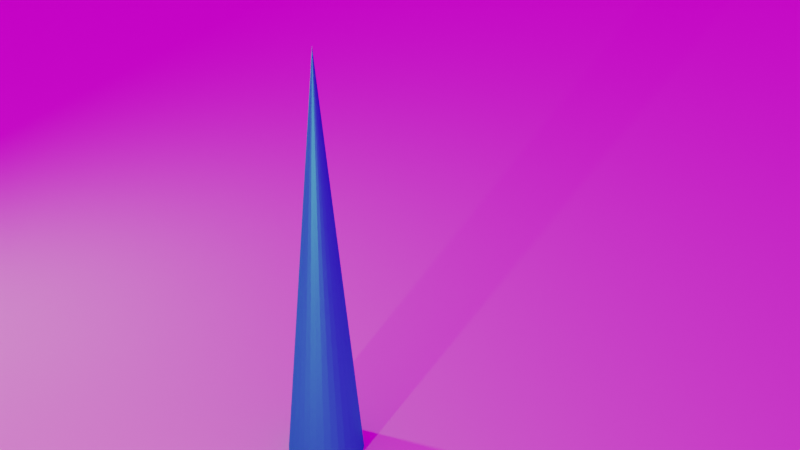 # Source: fluffy_clouds_tutorial_1.blend  (saved by Blender 2.90.8; exported with 4.5.12 LTS)
import bpy
from mathutils import Matrix  # noqa: F401  (used for matrix-valued properties, if any)

bpy.ops.wm.read_factory_settings(use_empty=True)
scene = bpy.context.scene
scene.name = 'Scene'

# ---- collections
col_collection = bpy.data.collections.new('Collection'); scene.collection.children.link(col_collection)
col_clouds = bpy.data.collections.new('clouds'); scene.collection.children.link(col_clouds)

# ---- images (referenced by path relative to the original .blend; pixels are not part of the script)
import os
ASSET_DIR = os.environ.get("B2B_ASSET_DIR", "")  # directory of the original .blend (textures are referenced by path, not embedded)
HERE = os.path.dirname(os.path.abspath(__file__))  # packed textures are extracted next to this script under _unpacked/

def load_image(name, relpath, width, height, colorspace="sRGB"):
    """Load a texture the original file referenced (path relative to the .blend, or extracted next to this script)."""
    p = next((c for c in (os.path.join(HERE, relpath), os.path.join(ASSET_DIR, relpath)) if relpath and os.path.exists(c)), "")
    if p:
        img = bpy.data.images.load(p, check_existing=True)
        img.name = name
    else:  # same state as the original file: an image datablock whose file is absent (Cycles renders it pink)
        img = bpy.data.images.new(name, width, height)
        img.source = "FILE"
        img.filepath = "//" + (relpath or name)
    img.colorspace_settings.name = colorspace
    return img
img_stadium_freebie_1_hdr = load_image('stadium_freebie_1.hdr', 'stadium_freebie_1.hdr', 1024, 1024, 'Linear Rec.709')

# ---- materials (node trees are filled in below, after node groups)
mat_material = bpy.data.materials.new('Material')
mat_material_001 = bpy.data.materials.new('Material.001')
mat_material_001.displacement_method = 'DISPLACEMENT'

# ---- material node trees
mat_material.use_nodes = True; mat_material.node_tree.nodes.clear()
_N = mat_material.node_tree.nodes; _L = mat_material.node_tree.links
n0 = _N.new('ShaderNodeOutputMaterial'); n0.name = 'Material Output'; n0.location = (300, 300)
n1 = _N.new('ShaderNodeBsdfAnisotropic'); n1.name = 'Glossy BSDF'; n1.location = (10, 300)
n1.distribution = 'GGX'
n1.inputs[0].default_value = (0.03985, 0.5118, 0.8, 1.0)
_L.new(n1.outputs[0], n0.inputs[0])
n0.is_active_output = True
mat_material_001.use_nodes = True; mat_material_001.node_tree.nodes.clear()
_N = mat_material_001.node_tree.nodes; _L = mat_material_001.node_tree.links
n0 = _N.new('ShaderNodeTexNoise'); n0.name = 'Musgrave Texture'; n0.location = (-780, 580)
n0.width = 150
n0.normalize = False
n0.inputs[2].default_value = -1.4
n0.inputs[3].default_value = 2.1
n0.inputs[4].default_value = 0.01247
n0.inputs[5].default_value = 3.5
n1 = _N.new('ShaderNodeMath'); n1.name = 'Math.002'; n1.location = (-580, 580)
n1.operation = 'MULTIPLY'
n1.use_clamp = True
n1.inputs[2].default_value = 0.0
n2 = _N.new('ShaderNodeMath'); n2.name = 'Math.003'; n2.location = (-400, 580)
n2.operation = 'MULTIPLY'
n2.use_clamp = True
n2.inputs[1].default_value = 6.8
n2.inputs[2].default_value = 0.0
n3 = _N.new('ShaderNodeTexNoise'); n3.name = 'Noise Texture'; n3.location = (-780, 260)
n4 = _N.new('ShaderNodeMapRange'); n4.name = 'Map Range.001'; n4.location = (-580, 260)
n5 = _N.new('ShaderNodeInvert'); n5.name = 'Invert'; n5.location = (-580, -60)
n5.inputs[0].default_value = 0.6417
n6 = _N.new('ShaderNodeMath'); n6.name = 'Math'; n6.location = (-400, -60)
n6.operation = 'MULTIPLY'
n6.use_clamp = True
n6.inputs[1].default_value = 0.7
n6.inputs[2].default_value = 0.0
n7 = _N.new('ShaderNodeMapRange'); n7.name = 'Map Range'; n7.location = (-220, -60)
n8 = _N.new('ShaderNodeMath'); n8.name = 'Math.001'; n8.location = (-20, 320)
n8.use_clamp = True
n8.inputs[2].default_value = 0.0
n9 = _N.new('ShaderNodeGamma'); n9.name = 'Gamma'; n9.location = (180, 580)
n10 = _N.new('ShaderNodeDisplacement'); n10.name = 'Displacement'; n10.location = (280, 40)
n10.inputs[2].default_value = 1.0
n11 = _N.new('ShaderNodeMath'); n11.name = 'Math.004'; n11.location = (380, 580)
n11.operation = 'MULTIPLY'
n11.use_clamp = True
n11.inputs[1].default_value = 6.1
n11.inputs[2].default_value = 0.0
n12 = _N.new('ShaderNodeVolumePrincipled'); n12.name = 'Principled Volume'; n12.location = (606, 422)
n12.inputs[0].default_value = (0.8803, 0.8862, 0.9037, 1.0)
n13 = _N.new('ShaderNodeTexVoronoi'); n13.name = 'Voronoi Texture'; n13.location = (-780, -60)
n13.inputs[2].default_value = 7.7
n14 = _N.new('ShaderNodeOutputMaterial'); n14.name = 'Material Output'; n14.location = (1256, 581)
n15 = _N.new('ShaderNodeMixShader'); n15.name = 'Mix Shader'; n15.location = (1043, 579)
n15.inputs[0].default_value = 0.7083
n16 = _N.new('ShaderNodeBsdfPrincipled'); n16.name = 'Principled BSDF'; n16.location = (615, -53)
n16.distribution = 'GGX'
n16.subsurface_method = 'BURLEY'
n16.inputs[2].default_value = 0.5864
n16.inputs[3].default_value = 1.45
n16.inputs[13].default_value = 0.3955
n16.inputs[27].default_value = (0.0, 0.0, 0.0, 1.0)
n16.inputs[28].default_value = 1.0
n17 = _N.new('ShaderNodeBsdfTransparent'); n17.name = 'Transparent BSDF'; n17.location = (705, 585)
_L.new(n5.outputs[0], n6.inputs[0])
_L.new(n6.outputs[0], n7.inputs[0])
_L.new(n7.outputs[0], n8.inputs[1])
_L.new(n0.outputs[0], n1.inputs[0])
_L.new(n8.outputs[0], n10.inputs[0])
_L.new(n1.outputs[0], n2.inputs[0])
_L.new(n3.outputs[0], n4.inputs[0])
_L.new(n4.outputs[0], n1.inputs[1])
_L.new(n2.outputs[0], n8.inputs[0])
_L.new(n8.outputs[0], n9.inputs[0])
_L.new(n9.outputs[0], n11.inputs[0])
_L.new(n11.outputs[0], n12.inputs[2])
_L.new(n13.outputs[0], n5.inputs[1])
_L.new(n16.outputs[0], n15.inputs[2])
_L.new(n15.outputs[0], n14.inputs[0])
_L.new(n17.outputs[0], n15.inputs[1])
n14.is_active_output = True

# ---- world
world_world = bpy.data.worlds.new('World'); scene.world = world_world
world_world.use_nodes = True; world_world.node_tree.nodes.clear()
_N = world_world.node_tree.nodes; _L = world_world.node_tree.links
n0 = _N.new('ShaderNodeMath'); n0.name = 'Math.001'; n0.location = (-460, 640)
n0.operation = 'MULTIPLY'
n0.inputs[2].default_value = 0.0
n1 = _N.new('ShaderNodeOutputWorld'); n1.name = 'World Output'; n1.location = (220, 640)
n2 = _N.new('ShaderNodeBackground'); n2.name = 'Background'; n2.location = (20, 640)
n3 = _N.new('ShaderNodeSeparateXYZ'); n3.name = 'Separate XYZ'; n3.location = (-860, 640)
n4 = _N.new('ShaderNodeTexCoord'); n4.name = 'Texture Coordinate'; n4.location = (-1060, 640)
n5 = _N.new('ShaderNodeMath'); n5.name = 'Math'; n5.location = (-660, 640)
n5.inputs[0].default_value = 0.3
n5.inputs[2].default_value = 0.0
n6 = _N.new('ShaderNodeValToRGB'); n6.name = 'ColorRamp'; n6.location = (-277, 637)
n6.color_ramp.interpolation = 'CARDINAL'
while len(n6.color_ramp.elements) > 1: n6.color_ramp.elements.remove(n6.color_ramp.elements[-1])
n6.color_ramp.elements[0].position = 0.0; n6.color_ramp.elements[0].color = (0.007586, 0.001533, 0.047, 1.0)
_e = n6.color_ramp.elements.new(1.0); _e.color = (0.1832, 0.0, 0.1495, 1.0)
n7 = _N.new('ShaderNodeTexEnvironment'); n7.name = 'Environment Texture'; n7.location = (-276, 373)
n7.image = img_stadium_freebie_1_hdr
_L.new(n2.outputs[0], n1.inputs[0])
_L.new(n0.outputs[0], n6.inputs[0])
_L.new(n5.outputs[0], n0.inputs[0])
_L.new(n3.outputs[2], n5.inputs[1])
_L.new(n4.outputs[3], n3.inputs[0])
_L.new(n7.outputs[0], n2.inputs[0])
n1.is_active_output = True
world_world.color = (0.05088, 0.05088, 0.05088)
world_world.use_sun_shadow = False
world_world.sun_shadow_jitter_overblur = 0.0

# ---- cameras
cam_camera = bpy.data.cameras.new('Camera')
cam_camera.clip_end = 100.0
cam_camera.ortho_scale = 7.314

# ---- lights
light_light = bpy.data.lights.new('Light', 'POINT')
light_light.color = (1.0, 0.5299, 0.09692)
light_light.transmission_factor = 0.0
light_light.energy = 2000.0
light_light.shadow_soft_size = 0.1
light_light.shadow_maximum_resolution = 0.006
light_light.use_absolute_resolution = True
light_spot = bpy.data.lights.new('Spot', 'AREA')
light_spot.color = (0.8445, 1.0, 0.2574)
light_spot.transmission_factor = 0.0
light_spot.energy = 785.4
light_spot.shadow_soft_size = 1.0
light_spot.shadow_maximum_resolution = 0.006
light_spot.use_absolute_resolution = True
light_spot.size = 1.0

# ---- meshes
me_cone = bpy.data.meshes.new('Cone')
me_cone.from_pydata([(0.0, 1.0, -1.0), (0.1951, 0.9808, -1.0), (0.3827, 0.9239, -1.0), (0.5556, 0.8315, -1.0), (0.7071, 0.7071, -1.0), (0.8315, 0.5556, -1.0), (0.9239, 0.3827, -1.0), (0.9808, 0.1951, -1.0), (1.0, 7.55e-08, -1.0), (0.9808, -0.1951, -1.0), (0.9239, -0.3827, -1.0), (0.8315, -0.5556, -1.0), (0.7071, -0.7071, -1.0), (0.5556, -0.8315, -1.0), (0.3827, -0.9239, -1.0), (0.1951, -0.9808, -1.0), (-3.258e-07, -1.0, -1.0), (-0.1951, -0.9808, -1.0), (-0.3827, -0.9239, -1.0), (-0.5556, -0.8315, -1.0), (-0.7071, -0.7071, -1.0), (-0.8315, -0.5556, -1.0), (-0.9239, -0.3827, -1.0), (-0.9808, -0.1951, -1.0), (-1.0, 9.656e-07, -1.0), (-0.9808, 0.1951, -1.0), (-0.9239, 0.3827, -1.0), (-0.8315, 0.5556, -1.0), (-0.7071, 0.7071, -1.0), (-0.5556, 0.8315, -1.0), (-0.3827, 0.9239, -1.0), (-0.1951, 0.9808, -1.0), (0.0, 0.0, 1.0)], [], [(0, 32, 1), (1, 32, 2), (2, 32, 3), (3, 32, 4), (4, 32, 5), (5, 32, 6), (6, 32, 7), (7, 32, 8), (8, 32, 9), (9, 32, 10), (10, 32, 11), (11, 32, 12), (12, 32, 13), (13, 32, 14), (14, 32, 15), (15, 32, 16), (16, 32, 17), (17, 32, 18), (18, 32, 19), (19, 32, 20), (20, 32, 21), (21, 32, 22), (22, 32, 23), (23, 32, 24), (24, 32, 25), (25, 32, 26), (26, 32, 27), (27, 32, 28), (28, 32, 29), (29, 32, 30), (0, 1, 2, 3, 4, 5, 6, 7, 8, 9, 10, 11, 12, 13, 14, 15, 16, 17, 18, 19, 20, 21, 22, 23, 24, 25, 26, 27, 28, 29, 30, 31), (30, 32, 31), (31, 32, 0)])
_uv = me_cone.uv_layers.new(name='UVMap')
_uv.uv.foreach_set('vector', [0.25, 0.49, 0.25, 0.25, 0.2968, 0.4854, 0.2968, 0.4854, 0.25, 0.25, 0.3418, 0.4717, 0.3418, 0.4717, 0.25, 0.25, 0.3833, 0.4496, 0.3833, 0.4496, 0.25, 0.25, 0.4197, 0.4197, 0.4197, 0.4197, 0.25, 0.25, 0.4496, 0.3833, 0.4496, 0.3833, 0.25, 0.25, 0.4717, 0.3418, 0.4717, 0.3418, 0.25, 0.25, 0.4854, 0.2968, 0.4854, 0.2968, 0.25, 0.25, 0.49, 0.25, 0.49, 0.25, 0.25, 0.25, 0.4854, 0.2032, 0.4854, 0.2032, 0.25, 0.25, 0.4717, 0.1582, 0.4717, 0.1582, 0.25, 0.25, 0.4496, 0.1167, 0.4496, 0.1167, 0.25, 0.25, 0.4197, 0.08029, 0.4197, 0.08029, 0.25, 0.25, 0.3833, 0.05045, 0.3833, 0.05045, 0.25, 0.25, 0.3418, 0.02827, 0.3418, 0.02827, 0.25, 0.25, 0.2968, 0.01461, 0.2968, 0.01461, 0.25, 0.25, 0.25, 0.01, 0.25, 0.01, 0.25, 0.25, 0.2032, 0.01461, 0.2032, 0.01461, 0.25, 0.25, 0.1582, 0.02827, 0.1582, 0.02827, 0.25, 0.25, 0.1167, 0.05045, 0.1167, 0.05045, 0.25, 0.25, 0.08029, 0.08029, 0.08029, 0.08029, 0.25, 0.25, 0.05045, 0.1167, 0.05045, 0.1167, 0.25, 0.25, 0.02827, 0.1582, 0.02827, 0.1582, 0.25, 0.25, 0.01461, 0.2032, 0.01461, 0.2032, 0.25, 0.25, 0.01, 0.25, 0.01, 0.25, 0.25, 0.25, 0.01461, 0.2968, 0.01461, 0.2968, 0.25, 0.25, 0.02827, 0.3418, 0.02827, 0.3418, 0.25, 0.25, 0.05045, 0.3833, 0.05045, 0.3833, 0.25, 0.25, 0.08029, 0.4197, 0.08029, 0.4197, 0.25, 0.25, 0.1167, 0.4496, 0.1167, 0.4496, 0.25, 0.25, 0.1582, 0.4717, 0.75, 0.49, 0.7968, 0.4854, 0.8418, 0.4717, 0.8833, 0.4496, 0.9197, 0.4197, 0.9496, 0.3833, 0.9717, 0.3418, 0.9854, 0.2968, 0.99, 0.25, 0.9854, 0.2032, 0.9717, 0.1582, 0.9496, 0.1167, 0.9197, 0.08029, 0.8833, 0.05045, 0.8418, 0.02827, 0.7968, 0.01461, 0.75, 0.01, 0.7032, 0.01461, 0.6582, 0.02827, 0.6167, 0.05045, 0.5803, 0.08029, 0.5504, 0.1167, 0.5283, 0.1582, 0.5146, 0.2032, 0.51, 0.25, 0.5146, 0.2968, 0.5283, 0.3418, 0.5504, 0.3833, 0.5803, 0.4197, 0.6167, 0.4496, 0.6582, 0.4717, 0.7032, 0.4854, 0.1582, 0.4717, 0.25, 0.25, 0.2032, 0.4854, 0.2032, 0.4854, 0.25, 0.25, 0.25, 0.49])
me_cone.materials.append(mat_material)
me_cone.use_remesh_fix_poles = True
me_cone.use_remesh_preserve_attributes = False
me_cone.use_mirror_vertex_groups = False
me_cone.update()
me_plane = bpy.data.meshes.new('Plane')
me_plane.from_pydata([(-1.0, -1.0, 0.0), (1.0, -1.0, 0.0), (-1.0, 1.0, 0.0), (1.0, 1.0, 0.0)], [], [(0, 1, 3, 2)])
_uv = me_plane.uv_layers.new(name='UVMap')
_uv.uv.foreach_set('vector', [0.0, 0.0, 1.0, 0.0, 1.0, 1.0, 0.0, 1.0])
me_plane.use_remesh_fix_poles = True
me_plane.use_remesh_preserve_attributes = False
me_plane.use_mirror_vertex_groups = False
me_plane.update()

# ---- objects
ob_light = bpy.data.objects.new('Light', light_light)
ob_camera = bpy.data.objects.new('Camera', cam_camera)
ob_cone = bpy.data.objects.new('Cone', me_cone)
ob_spot = bpy.data.objects.new('Spot', light_spot)
ob_mball = bpy.data.objects.new('Mball', None)
ob_mball_001 = bpy.data.objects.new('Mball.001', None)
ob_mball_002 = bpy.data.objects.new('Mball.002', None)
ob_mball_003 = bpy.data.objects.new('Mball.003', None)
ob_mball_004 = bpy.data.objects.new('Mball.004', None)
ob_mball_005 = bpy.data.objects.new('Mball.005', None)
ob_mball_006 = bpy.data.objects.new('Mball.006', None)
ob_mball_007 = bpy.data.objects.new('Mball.007', None)
ob_mball_008 = bpy.data.objects.new('Mball.008', None)
ob_mball_009 = bpy.data.objects.new('Mball.009', None)
ob_mball_010 = bpy.data.objects.new('Mball.010', None)
ob_mball_011 = bpy.data.objects.new('Mball.011', None)
ob_mball_012 = bpy.data.objects.new('Mball.012', None)
ob_mball_013 = bpy.data.objects.new('Mball.013', None)
ob_mball_014 = bpy.data.objects.new('Mball.014', None)
ob_mball_015 = bpy.data.objects.new('Mball.015', None)
ob_mball_016 = bpy.data.objects.new('Mball.016', None)
ob_mball_017 = bpy.data.objects.new('Mball.017', None)
ob_mball_018 = bpy.data.objects.new('Mball.018', None)
ob_mball_019 = bpy.data.objects.new('Mball.019', None)
ob_mball_020 = bpy.data.objects.new('Mball.020', None)
ob_plane = bpy.data.objects.new('Plane', me_plane)
ob_mball_021 = bpy.data.objects.new('Mball.021', None)

# ---- transforms, parenting, visibility, modifiers, constraints
ob_light.location = (-0.508, -13.08, 6.51)
ob_light.rotation_euler = (0.6503, 0.05522, 1.866)
ob_light.lock_rotations_4d = False
ob_light.empty_display_type = 'ARROWS'
ob_light.color = (0.0, 0.0, 0.0, 0.0)
ob_light.lineart.crease_threshold = 0.0
ob_camera.location = (10.62, -21.34, 18.36)
ob_camera.rotation_euler = (1.109, -0.0, 0.38)
ob_camera.lock_rotations_4d = False
ob_camera.empty_display_type = 'ARROWS'
ob_camera.color = (0.0, 0.0, 0.0, 0.0)
ob_camera.display_type = 'WIRE'
ob_camera.lineart.crease_threshold = 0.0
ob_cone.location = (0.0, 0.0, 5.487)
ob_cone.scale = (1.0, 1.0, 5.495)
ob_cone.lineart.crease_threshold = 0.0
ob_spot.location = (-18.78, 0.0, 12.43)
ob_spot.rotation_euler = (0.0, -1.26, 0.0)
ob_spot.lineart.crease_threshold = 0.0
ob_mball.location = (-1.481, 0.4188, 6.026)
ob_mball.empty_image_offset = (0.0, 0.0)
ob_mball.lineart.crease_threshold = 0.0
ob_mball_001.location = (-1.021, -1.062, 6.026)
ob_mball_001.scale = (0.775, 0.775, 0.775)
ob_mball_001.empty_image_offset = (0.0, 0.0)
ob_mball_001.lineart.crease_threshold = 0.0
ob_mball_002.location = (0.4346, -0.7417, 5.665)
ob_mball_002.scale = (0.6894, 0.6894, 0.6894)
ob_mball_002.empty_image_offset = (0.0, 0.0)
ob_mball_002.lineart.crease_threshold = 0.0
ob_mball_003.location = (-0.7671, -4.869, 6.026)
ob_mball_003.scale = (0.492, 0.492, 0.492)
ob_mball_003.empty_image_offset = (0.0, 0.0)
ob_mball_003.lineart.crease_threshold = 0.0
ob_mball_004.location = (-1.021, -2.896, 6.026)
ob_mball_004.scale = (0.6894, 0.6894, 0.6894)
ob_mball_004.empty_image_offset = (0.0, 0.0)
ob_mball_004.lineart.crease_threshold = 0.0
ob_mball_005.location = (0.1748, -2.377, 5.634)
ob_mball_005.scale = (0.6012, 0.6012, 0.6012)
ob_mball_005.empty_image_offset = (0.0, 0.0)
ob_mball_005.lineart.crease_threshold = 0.0
ob_mball_006.location = (-0.3162, -4.027, 6.931)
ob_mball_006.scale = (0.3733, 0.3733, 0.3733)
ob_mball_006.empty_image_offset = (0.0, 0.0)
ob_mball_006.lineart.crease_threshold = 0.0
ob_mball_007.location = (-0.2876, 0.6651, 4.963)
ob_mball_007.scale = (0.4481, 0.4481, 0.4481)
ob_mball_007.empty_image_offset = (0.0, 0.0)
ob_mball_007.lineart.crease_threshold = 0.0
ob_mball_008.location = (-0.2876, -1.11, 4.963)
ob_mball_008.scale = (0.5891, 0.5891, 0.5891)
ob_mball_008.empty_image_offset = (0.0, 0.0)
ob_mball_008.lineart.crease_threshold = 0.0
ob_mball_009.location = (0.9224, 0.2026, 4.963)
ob_mball_009.scale = (0.5752, 0.5752, 0.5752)
ob_mball_009.empty_image_offset = (0.0, 0.0)
ob_mball_009.lineart.crease_threshold = 0.0
ob_mball_010.location = (0.9224, 1.457, 5.775)
ob_mball_010.scale = (0.8256, 0.8256, 0.8256)
ob_mball_010.empty_image_offset = (0.0, 0.0)
ob_mball_010.lineart.crease_threshold = 0.0
ob_mball_011.location = (-0.7643, 1.457, 5.388)
ob_mball_011.scale = (0.9562, 0.9562, 0.9562)
ob_mball_011.empty_image_offset = (0.0, 0.0)
ob_mball_011.lineart.crease_threshold = 0.0
ob_mball_012.location = (-0.7643, 3.129, 5.464)
ob_mball_012.scale = (0.7182, 0.7182, 0.7182)
ob_mball_012.empty_image_offset = (0.0, 0.0)
ob_mball_012.lineart.crease_threshold = 0.0
ob_mball_013.location = (0.1159, 2.671, 6.839)
ob_mball_013.scale = (0.5932, 0.5932, 0.5932)
ob_mball_013.empty_image_offset = (0.0, 0.0)
ob_mball_013.lineart.crease_threshold = 0.0
ob_mball_014.location = (0.9224, 4.362, 5.775)
ob_mball_014.scale = (0.8256, 0.8256, 0.8256)
ob_mball_014.empty_image_offset = (0.0, 0.0)
ob_mball_014.lineart.crease_threshold = 0.0
ob_mball_015.location = (0.9224, 5.911, 5.775)
ob_mball_015.scale = (0.5551, 0.5551, 0.5551)
ob_mball_015.empty_image_offset = (0.0, 0.0)
ob_mball_015.lineart.crease_threshold = 0.0
ob_mball_016.location = (-0.296, 7.423, 5.775)
ob_mball_016.scale = (0.4413, 0.4413, 0.4413)
ob_mball_016.empty_image_offset = (0.0, 0.0)
ob_mball_016.lineart.crease_threshold = 0.0
ob_mball_017.location = (-0.296, 5.264, 5.978)
ob_mball_017.scale = (0.4413, 0.4413, 0.4413)
ob_mball_017.empty_image_offset = (0.0, 0.0)
ob_mball_017.lineart.crease_threshold = 0.0
ob_mball_018.location = (0.4668, 5.264, 6.672)
ob_mball_018.scale = (0.4413, 0.4413, 0.4413)
ob_mball_018.empty_image_offset = (0.0, 0.0)
ob_mball_018.lineart.crease_threshold = 0.0
ob_mball_019.location = (-0.6143, -5.339, 5.937)
ob_mball_019.scale = (0.278, 0.278, 0.278)
ob_mball_019.empty_image_offset = (0.0, 0.0)
ob_mball_019.lineart.crease_threshold = 0.0
ob_mball_020.location = (-0.3162, -2.563, 6.931)
ob_mball_020.scale = (0.2489, 0.2489, 0.2489)
ob_mball_020.empty_image_offset = (0.0, 0.0)
ob_mball_020.lineart.crease_threshold = 0.0
ob_plane.location = (0.0, 0.0, 0.0)
ob_plane.scale = (150.0, 150.0, 1.0)
ob_plane.lineart.crease_threshold = 0.0
ob_mball_021.location = (-4.483, 1.457, 5.775)
ob_mball_021.scale = (0.8256, 0.8256, 0.8256)
ob_mball_021.empty_image_offset = (0.0, 0.0)
ob_mball_021.lineart.crease_threshold = 0.0

# ---- collection membership
col_collection.objects.link(ob_light)
col_collection.objects.link(ob_camera)
col_collection.objects.link(ob_cone)
col_collection.objects.link(ob_spot)
col_clouds.objects.link(ob_mball)
col_clouds.objects.link(ob_mball_001)
col_clouds.objects.link(ob_mball_002)
col_clouds.objects.link(ob_mball_003)
col_clouds.objects.link(ob_mball_004)
col_clouds.objects.link(ob_mball_005)
col_clouds.objects.link(ob_mball_006)
col_clouds.objects.link(ob_mball_007)
col_clouds.objects.link(ob_mball_008)
col_clouds.objects.link(ob_mball_009)
col_clouds.objects.link(ob_mball_010)
col_clouds.objects.link(ob_mball_011)
col_clouds.objects.link(ob_mball_012)
col_clouds.objects.link(ob_mball_013)
col_clouds.objects.link(ob_mball_014)
col_clouds.objects.link(ob_mball_015)
col_clouds.objects.link(ob_mball_016)
col_clouds.objects.link(ob_mball_017)
col_clouds.objects.link(ob_mball_018)
col_clouds.objects.link(ob_mball_019)
col_clouds.objects.link(ob_mball_020)
col_clouds.objects.link(ob_plane)
col_clouds.objects.link(ob_mball_021)

# ---- scene / render settings (as saved in the file)
scene.camera = ob_camera
scene.frame_start = 1; scene.frame_end = 250; scene.frame_set(1)
scene.render.engine = 'CYCLES'
scene.cycles.use_denoising = False
scene.cycles.samples = 128
scene.cycles.sampling_pattern = 'TABULATED_SOBOL'
scene.cycles.use_adaptive_sampling = False
scene.cycles.use_light_tree = False
scene.view_settings.view_transform = 'Filmic'
bpy.context.view_layer.update()
